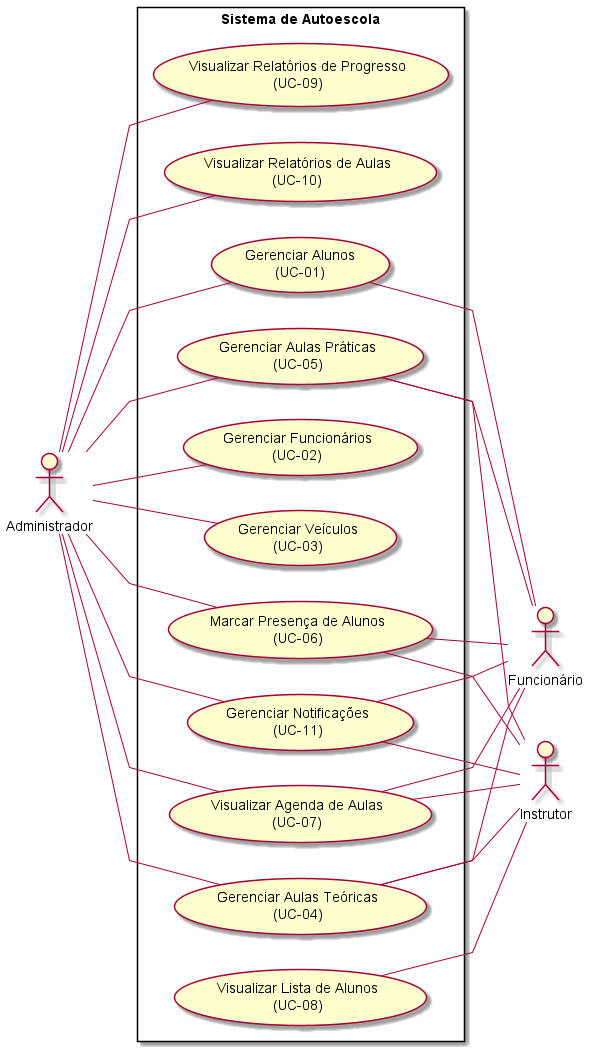

The diagram above was rendered by PlantUML. Its source (embedded in the PNG):
@startuml
' --- Configurações do Diagrama ---
left to right direction
skinparam linetype polyline



' --- Ator da Esquerda ---
actor "Administrador" as admin

' --- ÚNICO RETÂNGULO para o Sistema (Centro) ---
rectangle "Sistema de Autoescola" {
    ' --- Adicionando IDs (UC-01, UC-02, etc.) ---
    usecase "Gerenciar Alunos\n(UC-01)" as (UC01)
    usecase "Gerenciar Funcionários\n(UC-02)" as (UC02)
    usecase "Gerenciar Veículos\n(UC-03)" as (UC03)
    
    usecase "Gerenciar Aulas Teóricas\n(UC-04)" as (UC04)
    usecase "Gerenciar Aulas Práticas\n(UC-05)" as (UC05)
    
    usecase "Marcar Presença de Alunos\n(UC-06)" as (UC06)
    usecase "Visualizar Agenda de Aulas\n(UC-07)" as (UC07)
    
    usecase "Visualizar Lista de Alunos\n(UC-08)" as (UC08) 
    
    usecase "Visualizar Relatórios de Progresso\n(UC-09)" as (UC09)
    usecase "Visualizar Relatórios de Aulas\n(UC-10)" as (UC10)
    
    usecase "Gerenciar Notificações\n(UC-11)" as (UC11)
}

' --- Atores da Direita ---
actor "Funcionário" as func
actor "Instrutor" as instr

' --- Conexões do Administrador (usando novos IDs) ---
admin -- (UC01)
admin -- (UC02)
admin -- (UC03)
admin -- (UC04)
admin -- (UC05)
admin -- (UC07)
admin -- (UC06)
admin -- (UC09)
admin -- (UC10)
admin -- (UC11)

' --- Conexões do Funcionário (usando novos IDs) ---
(UC01) -- func
(UC04) -- func
(UC05) -- func
(UC07) -- func
(UC06) -- func
(UC11) -- func

' --- Conexões do Instrutor (usando novos IDs) ---
(UC08) -- instr
(UC04) -- instr
(UC05) -- instr
(UC07) -- instr
(UC06) -- instr
(UC11) -- instr

@enduml